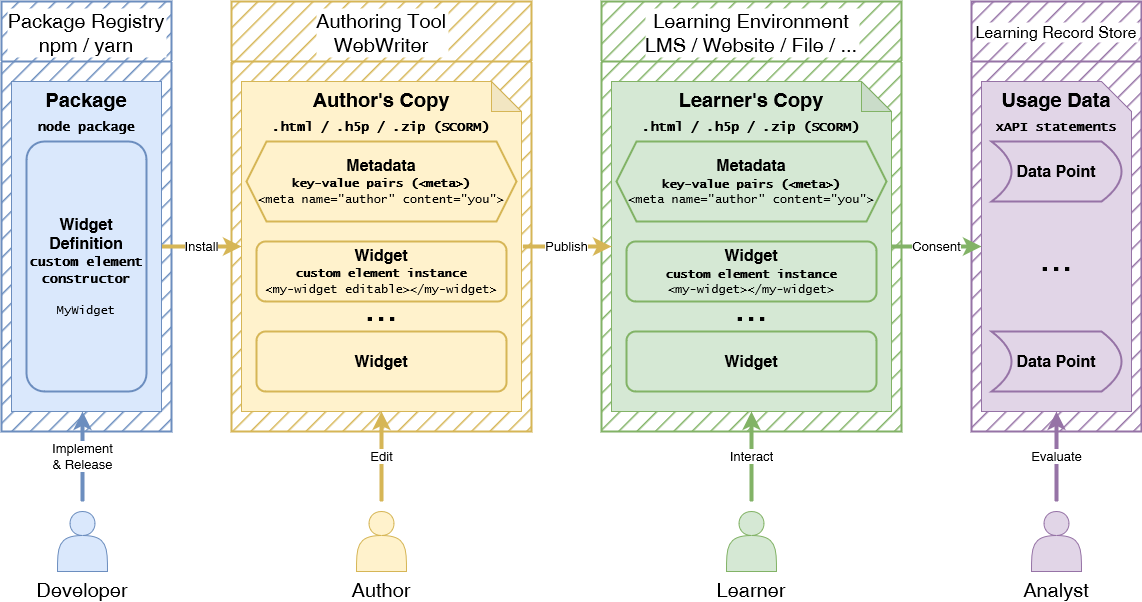

The diagram above was exported from draw.io. Its source (the exported page's mxGraphModel, read from the mxfile embedded in the PNG):
<mxGraphModel dx="1434" dy="782" grid="1" gridSize="10" guides="1" tooltips="1" connect="1" arrows="1" fold="1" page="1" pageScale="1" pageWidth="1169" pageHeight="827" math="0" shadow="0">
  <root>
    <mxCell id="0" />
    <mxCell id="1" parent="0" />
    <mxCell id="2" value="Package Registry&#10;npm / yarn" style="swimlane;labelBackgroundColor=default;fontSize=20;swimlaneFillColor=#6C8EBF;swimlaneLine=1;sketch=0;shadow=0;fillColor=#6C8EBF;startSize=60;strokeColor=#6C8EBF;fillStyle=hatch;fontStyle=0;strokeWidth=2;container=0;" parent="1" vertex="1">
      <mxGeometry x="20" y="80" width="170" height="430" as="geometry" />
    </mxCell>
    <mxCell id="3" value="Learning Environment&#10;LMS / Website / File / ..." style="swimlane;labelBackgroundColor=default;fontSize=20;swimlaneFillColor=#82B366;swimlaneLine=1;sketch=0;shadow=0;fillColor=#82B366;startSize=60;fillStyle=hatch;strokeColor=#82b366;fontStyle=0;strokeWidth=2;container=0;" parent="1" vertex="1">
      <mxGeometry x="620" y="80" width="300" height="430" as="geometry">
        <mxRectangle x="800" y="120" width="247" height="36" as="alternateBounds" />
      </mxGeometry>
    </mxCell>
    <mxCell id="4" value="Authoring Tool&#10;WebWriter" style="swimlane;labelBackgroundColor=default;fontSize=20;swimlaneFillColor=#D6B656;swimlaneLine=1;sketch=0;shadow=0;fillColor=#D6B656;startSize=60;strokeColor=#d6b656;fillStyle=hatch;fontStyle=0;strokeWidth=2;container=0;" parent="1" vertex="1">
      <mxGeometry x="250" y="80" width="300" height="430" as="geometry" />
    </mxCell>
    <mxCell id="5" value="&lt;div&gt;&lt;b&gt;&lt;font style=&quot;font-size: 20px;&quot;&gt;&lt;span style=&quot;&quot;&gt;&lt;span style=&quot;&quot;&gt;Author's Copy&lt;br&gt;&lt;/span&gt;&lt;/span&gt;&lt;/font&gt;&lt;/b&gt;&lt;/div&gt;&lt;div&gt;&lt;b&gt;&lt;font style=&quot;font-size: 13px;&quot; face=&quot;Lucida Console&quot;&gt;.html / .h5p / .zip (SCORM)&lt;/font&gt;&lt;br&gt;&lt;font style=&quot;font-size: 20px;&quot;&gt;&lt;span style=&quot;&quot;&gt;&lt;span style=&quot;&quot;&gt;&lt;/span&gt;&lt;/span&gt;&lt;/font&gt;&lt;/b&gt;&lt;/div&gt;&lt;div&gt;&lt;b&gt;&lt;font style=&quot;font-size: 20px;&quot;&gt;&lt;span style=&quot;&quot;&gt;&lt;span style=&quot;&quot;&gt;&lt;/span&gt;&lt;/span&gt;&lt;/font&gt;&lt;/b&gt;&lt;/div&gt;" style="shape=note;whiteSpace=wrap;html=1;backgroundOutline=1;darkOpacity=0.05;labelBackgroundColor=none;fillColor=#fff2cc;strokeColor=#d6b656;labelPosition=center;verticalLabelPosition=middle;align=center;verticalAlign=top;spacingTop=0;fontSize=20;" parent="1" vertex="1">
      <mxGeometry x="260" y="160" width="280" height="330" as="geometry" />
    </mxCell>
    <mxCell id="6" value="&lt;div style=&quot;font-size: 16px;&quot;&gt;&lt;font style=&quot;font-size: 16px;&quot;&gt;&lt;b style=&quot;&quot;&gt;Metadata&lt;/b&gt;&lt;/font&gt;&lt;/div&gt;&lt;div&gt;&lt;font style=&quot;font-size: 12px;&quot;&gt;&lt;b style=&quot;&quot;&gt;&lt;font style=&quot;font-size: 12px;&quot; face=&quot;Lucida Console&quot;&gt;key-value pairs (&amp;lt;meta&amp;gt;)&lt;/font&gt;&lt;br&gt;&lt;/b&gt;&lt;/font&gt;&lt;/div&gt;&lt;div&gt;&lt;font face=&quot;Lucida Console&quot;&gt;&amp;lt;meta name=&quot;author&quot; content=&quot;you&quot;&amp;gt;&lt;/font&gt;&lt;br&gt;&lt;/div&gt;" style="shape=hexagon;perimeter=hexagonPerimeter2;whiteSpace=wrap;html=1;fixedSize=1;fillColor=#fff2cc;strokeColor=#d6b656;strokeWidth=2;" parent="1" vertex="1">
      <mxGeometry x="265" y="220" width="270" height="80" as="geometry" />
    </mxCell>
    <mxCell id="7" value="&lt;div style=&quot;font-size: 16px;&quot;&gt;&lt;b&gt;Widget&lt;br&gt;&lt;/b&gt;&lt;/div&gt;&lt;div style=&quot;&quot;&gt;&lt;b&gt;&lt;font face=&quot;Lucida Console&quot;&gt;custom element instance&lt;/font&gt;&lt;br&gt;&lt;/b&gt;&lt;/div&gt;&lt;font face=&quot;Lucida Console&quot;&gt;&amp;lt;my-widget editable&amp;gt;&amp;lt;/my-widget&amp;gt;&lt;/font&gt;" style="rounded=1;whiteSpace=wrap;html=1;fillColor=#fff2cc;strokeColor=#d6b656;strokeWidth=2;" parent="1" vertex="1">
      <mxGeometry x="275" y="320" width="250" height="60" as="geometry" />
    </mxCell>
    <mxCell id="8" value="&lt;div style=&quot;font-size: 16px;&quot;&gt;&lt;font style=&quot;font-size: 16px;&quot;&gt;&lt;b style=&quot;&quot;&gt;Widget&lt;/b&gt;&lt;/font&gt;&lt;/div&gt;" style="rounded=1;whiteSpace=wrap;html=1;fillColor=#fff2cc;strokeColor=#d6b656;strokeWidth=2;" parent="1" vertex="1">
      <mxGeometry x="275" y="410" width="250" height="60" as="geometry" />
    </mxCell>
    <mxCell id="9" value="..." style="text;html=1;strokeColor=none;fillColor=none;align=center;verticalAlign=middle;whiteSpace=wrap;rounded=0;fontSize=40;" parent="1" vertex="1">
      <mxGeometry x="370" y="370" width="60" height="30" as="geometry" />
    </mxCell>
    <mxCell id="10" value="&lt;div style=&quot;font-size: 20px;&quot;&gt;Author&lt;/div&gt;" style="shape=actor;whiteSpace=wrap;html=1;fontSize=20;labelPosition=center;verticalLabelPosition=bottom;align=center;verticalAlign=top;fillColor=#fff2cc;strokeColor=#d6b656;fontStyle=0" parent="1" vertex="1">
      <mxGeometry x="375" y="590" width="50" height="60" as="geometry" />
    </mxCell>
    <mxCell id="11" value="Learner" style="shape=actor;whiteSpace=wrap;html=1;fontSize=20;labelPosition=center;verticalLabelPosition=bottom;align=center;verticalAlign=top;fillColor=#d5e8d4;strokeColor=#82b366;fontStyle=0" parent="1" vertex="1">
      <mxGeometry x="745" y="590" width="50" height="60" as="geometry" />
    </mxCell>
    <mxCell id="12" value="&lt;div&gt;&lt;b&gt;Learner's Copy&lt;/b&gt;&lt;/div&gt;&lt;div&gt;&lt;font size=&quot;1&quot;&gt;&lt;b&gt;&lt;font style=&quot;font-size: 13px;&quot; face=&quot;Lucida Console&quot;&gt;.html / .h5p / .zip (SCORM)&lt;/font&gt;&lt;/b&gt;&lt;/font&gt; &lt;br&gt;&lt;/div&gt;" style="shape=note;whiteSpace=wrap;html=1;backgroundOutline=1;darkOpacity=0.05;labelBackgroundColor=none;fillColor=#d5e8d4;strokeColor=#82b366;verticalAlign=top;fontStyle=1;fontSize=20;" parent="1" vertex="1">
      <mxGeometry x="630" y="160" width="280" height="330" as="geometry" />
    </mxCell>
    <mxCell id="13" value="&lt;div&gt;&lt;font size=&quot;1&quot;&gt;&lt;b style=&quot;font-size: 16px;&quot;&gt;Metadata&lt;/b&gt;&lt;/font&gt;&lt;/div&gt;&lt;div&gt;&lt;font style=&quot;font-size: 12px;&quot;&gt;&lt;b style=&quot;&quot;&gt;&lt;font style=&quot;font-size: 12px;&quot; face=&quot;Lucida Console&quot;&gt;key-value pairs &lt;/font&gt;&lt;/b&gt;&lt;/font&gt;&lt;font style=&quot;font-size: 12px;&quot;&gt;&lt;b style=&quot;&quot;&gt;&lt;font style=&quot;font-size: 12px;&quot; face=&quot;Lucida Console&quot;&gt; (&amp;lt;meta&amp;gt;)&lt;/font&gt;&lt;/b&gt;&lt;/font&gt;&lt;font size=&quot;1&quot;&gt;&lt;b style=&quot;font-size: 13px;&quot;&gt;&lt;/b&gt;&lt;/font&gt;&lt;/div&gt;&lt;div&gt;&lt;font face=&quot;Lucida Console&quot;&gt;&amp;lt;meta name=&quot;author&quot; content=&quot;you&quot;&amp;gt;&lt;/font&gt;&lt;br&gt;&lt;/div&gt;" style="shape=hexagon;perimeter=hexagonPerimeter2;whiteSpace=wrap;html=1;fixedSize=1;fillColor=#d5e8d4;strokeColor=#82b366;strokeWidth=2;" parent="1" vertex="1">
      <mxGeometry x="635" y="220" width="270" height="80" as="geometry" />
    </mxCell>
    <mxCell id="14" value="&lt;div&gt;&lt;font size=&quot;1&quot;&gt;&lt;b style=&quot;font-size: 16px;&quot;&gt;Widget&lt;/b&gt;&lt;/font&gt;&lt;/div&gt;&lt;div&gt;&lt;b&gt;&lt;font face=&quot;Lucida Console&quot;&gt;custom element instance&lt;/font&gt;&lt;/b&gt;&lt;font size=&quot;1&quot;&gt;&lt;b style=&quot;font-size: 13px;&quot;&gt;&lt;/b&gt;&lt;/font&gt;&lt;/div&gt;&lt;font face=&quot;Lucida Console&quot;&gt;&amp;lt;my-widget&amp;gt;&amp;lt;/my-widget&amp;gt;&lt;/font&gt;" style="rounded=1;whiteSpace=wrap;html=1;fillColor=#d5e8d4;strokeColor=#82b366;strokeWidth=2;" parent="1" vertex="1">
      <mxGeometry x="645" y="320" width="250" height="60" as="geometry" />
    </mxCell>
    <mxCell id="15" value="&lt;div style=&quot;font-size: 16px;&quot;&gt;&lt;font style=&quot;font-size: 16px;&quot;&gt;&lt;b&gt;Widget&lt;/b&gt;&lt;/font&gt;&lt;/div&gt;" style="rounded=1;whiteSpace=wrap;html=1;fillColor=#d5e8d4;strokeColor=#82b366;strokeWidth=2;" parent="1" vertex="1">
      <mxGeometry x="645" y="410" width="250" height="60" as="geometry" />
    </mxCell>
    <mxCell id="16" value="..." style="text;html=1;strokeColor=none;fillColor=none;align=center;verticalAlign=middle;whiteSpace=wrap;rounded=0;fontSize=40;" parent="1" vertex="1">
      <mxGeometry x="740" y="370" width="60" height="30" as="geometry" />
    </mxCell>
    <mxCell id="17" value="Analyst" style="shape=actor;whiteSpace=wrap;html=1;fontSize=20;labelPosition=center;verticalLabelPosition=bottom;align=center;verticalAlign=top;fillColor=#e1d5e7;strokeColor=#9673a6;fontStyle=0" parent="1" vertex="1">
      <mxGeometry x="1050" y="590" width="50" height="60" as="geometry" />
    </mxCell>
    <mxCell id="18" value="Developer" style="shape=actor;whiteSpace=wrap;html=1;fontSize=20;labelPosition=center;verticalLabelPosition=bottom;align=center;verticalAlign=top;fillColor=#dae8fc;strokeColor=#6c8ebf;fontStyle=0" parent="1" vertex="1">
      <mxGeometry x="76" y="590" width="50" height="60" as="geometry" />
    </mxCell>
    <mxCell id="19" value="Learning Record Store" style="swimlane;labelBackgroundColor=default;fontSize=16;swimlaneFillColor=#9673A6;swimlaneLine=1;sketch=0;shadow=0;fillColor=#9673A6;startSize=60;strokeColor=#9673A6;fillStyle=hatch;fontStyle=0;strokeWidth=2;container=0;" parent="1" vertex="1">
      <mxGeometry x="990" y="80" width="170" height="430" as="geometry" />
    </mxCell>
    <mxCell id="20" value="Edit" style="endArrow=classic;html=1;rounded=0;shadow=0;fontFamily=Helvetica;fontSize=13;strokeWidth=4;jumpStyle=none;entryX=0.5;entryY=1;entryDx=0;entryDy=0;fillColor=#fff2cc;strokeColor=#d6b656;entryPerimeter=0;" parent="1" target="5" edge="1">
      <mxGeometry width="50" height="50" relative="1" as="geometry">
        <mxPoint x="400" y="580" as="sourcePoint" />
        <mxPoint x="270" y="740" as="targetPoint" />
      </mxGeometry>
    </mxCell>
    <mxCell id="21" value="Install" style="endArrow=classic;html=1;rounded=0;shadow=0;fontFamily=Helvetica;fontSize=13;strokeWidth=4;jumpStyle=none;fillColor=#fff2cc;strokeColor=#d6b656;exitX=1;exitY=0.5;exitDx=0;exitDy=0;entryX=0;entryY=0.5;entryDx=0;entryDy=0;entryPerimeter=0;" parent="1" source="27" target="5" edge="1">
      <mxGeometry width="50" height="50" relative="1" as="geometry">
        <mxPoint x="166" y="360.1099999999999" as="sourcePoint" />
        <mxPoint x="340" y="359" as="targetPoint" />
      </mxGeometry>
    </mxCell>
    <mxCell id="22" value="Interact" style="endArrow=classic;html=1;rounded=0;shadow=0;fontFamily=Helvetica;fontSize=13;strokeWidth=4;jumpStyle=none;fillColor=#d5e8d4;strokeColor=#82b366;entryX=0.5;entryY=1;entryDx=0;entryDy=0;entryPerimeter=0;" parent="1" target="12" edge="1">
      <mxGeometry width="50" height="50" relative="1" as="geometry">
        <mxPoint x="770" y="580" as="sourcePoint" />
        <mxPoint x="769" y="590" as="targetPoint" />
      </mxGeometry>
    </mxCell>
    <mxCell id="23" value="Publish" style="endArrow=classic;html=1;rounded=0;shadow=0;fontFamily=Helvetica;fontSize=13;strokeWidth=4;jumpStyle=none;fillColor=#fff2cc;strokeColor=#d6b656;entryX=0;entryY=0.5;entryDx=0;entryDy=0;entryPerimeter=0;exitX=1.005;exitY=0.5;exitDx=0;exitDy=0;exitPerimeter=0;" parent="1" source="5" target="12" edge="1">
      <mxGeometry width="50" height="50" relative="1" as="geometry">
        <mxPoint x="748" y="412" as="sourcePoint" />
        <mxPoint x="780" y="359.38" as="targetPoint" />
      </mxGeometry>
    </mxCell>
    <mxCell id="24" value="&lt;div style=&quot;font-size: 13px;&quot;&gt;Implement&lt;/div&gt;&amp;amp; Release" style="endArrow=classic;html=1;rounded=0;shadow=0;fontFamily=Helvetica;fontSize=13;strokeWidth=4;jumpStyle=none;fillColor=#dae8fc;strokeColor=#6c8ebf;verticalAlign=middle;labelPosition=center;verticalLabelPosition=middle;align=center;spacingTop=0;" parent="1" edge="1">
      <mxGeometry width="50" height="50" relative="1" as="geometry">
        <mxPoint x="101" y="580" as="sourcePoint" />
        <mxPoint x="101" y="490" as="targetPoint" />
      </mxGeometry>
    </mxCell>
    <mxCell id="25" value="Evaluate" style="endArrow=classic;html=1;rounded=0;shadow=0;fontFamily=Helvetica;fontSize=13;strokeWidth=4;jumpStyle=none;fillColor=#e1d5e7;strokeColor=#9673a6;entryX=0.5;entryY=1;entryDx=0;entryDy=0;entryPerimeter=0;" parent="1" target="29" edge="1">
      <mxGeometry width="50" height="50" relative="1" as="geometry">
        <mxPoint x="1075" y="580" as="sourcePoint" />
        <mxPoint x="1070" y="480" as="targetPoint" />
      </mxGeometry>
    </mxCell>
    <mxCell id="26" value="Consent" style="endArrow=classic;html=1;rounded=0;shadow=0;fontFamily=Helvetica;fontSize=13;strokeWidth=4;jumpStyle=none;fillColor=#d5e8d4;strokeColor=#82b366;entryX=1;entryY=0.5;entryDx=0;entryDy=0;entryPerimeter=0;" parent="1" target="29" edge="1">
      <mxGeometry width="50" height="50" relative="1" as="geometry">
        <mxPoint x="910" y="325" as="sourcePoint" />
        <mxPoint x="988.6" y="570" as="targetPoint" />
      </mxGeometry>
    </mxCell>
    <mxCell id="27" value="&lt;div&gt;Package&lt;/div&gt;&lt;font style=&quot;font-size: 13px;&quot; face=&quot;Lucida Console&quot;&gt;node package&lt;/font&gt;" style="rounded=0;whiteSpace=wrap;html=1;shadow=0;labelBackgroundColor=none;sketch=0;fillStyle=auto;fontFamily=Helvetica;fontSize=20;strokeColor=#6c8ebf;strokeWidth=1;fillColor=#dae8fc;verticalAlign=top;fontStyle=1" parent="1" vertex="1">
      <mxGeometry x="30" y="160" width="150" height="330" as="geometry" />
    </mxCell>
    <mxCell id="28" value="&lt;div style=&quot;font-size: 16px;&quot;&gt;&lt;font style=&quot;font-size: 16px;&quot;&gt;&lt;b style=&quot;&quot;&gt;Widget Definition&lt;/b&gt;&lt;/font&gt;&lt;/div&gt;&lt;div style=&quot;font-size: 13px;&quot;&gt;&lt;b&gt;&lt;font style=&quot;font-size: 13px;&quot; face=&quot;Lucida Console&quot;&gt;custom element constructor&lt;/font&gt;&lt;/b&gt;&lt;br&gt;&lt;/div&gt;&lt;div&gt;&lt;font face=&quot;Lucida Console&quot;&gt;&lt;br&gt;&lt;/font&gt;&lt;/div&gt;&lt;div&gt;&lt;font face=&quot;Lucida Console&quot;&gt;MyWidget&lt;/font&gt;&lt;/div&gt;" style="rounded=1;whiteSpace=wrap;html=1;fillColor=#dae8fc;strokeColor=#6c8ebf;strokeWidth=2;" parent="1" vertex="1">
      <mxGeometry x="45" y="220" width="120" height="250" as="geometry" />
    </mxCell>
    <mxCell id="29" value="&lt;div&gt;Usage Data&lt;/div&gt;&lt;div&gt;&lt;font style=&quot;font-size: 13px;&quot; face=&quot;Lucida Console&quot;&gt;xAPI statements&lt;/font&gt;&lt;br&gt;&lt;/div&gt;" style="shape=card;whiteSpace=wrap;html=1;shadow=0;labelBackgroundColor=none;sketch=0;fillStyle=auto;fontFamily=Helvetica;fontSize=20;strokeColor=#9673a6;strokeWidth=1;fillColor=#e1d5e7;verticalAlign=top;fontStyle=1;flipH=1;" parent="1" vertex="1">
      <mxGeometry x="1000" y="160" width="150" height="330" as="geometry" />
    </mxCell>
    <mxCell id="30" value="&lt;font style=&quot;font-size: 16px;&quot;&gt;&lt;b&gt;&lt;font style=&quot;font-size: 16px;&quot; face=&quot;Helvetica&quot;&gt;Data Point&lt;/font&gt;&lt;/b&gt;&lt;/font&gt;" style="shape=dataStorage;whiteSpace=wrap;html=1;fixedSize=1;shadow=0;labelBackgroundColor=none;sketch=0;fillStyle=auto;fontFamily=Lucida Console;fontSize=13;strokeColor=#9673a6;strokeWidth=2;fillColor=#e1d5e7;flipH=1;" parent="1" vertex="1">
      <mxGeometry x="1010" y="220" width="130" height="60" as="geometry" />
    </mxCell>
    <mxCell id="31" value="..." style="text;html=1;strokeColor=none;fillColor=none;align=center;verticalAlign=middle;whiteSpace=wrap;rounded=0;fontSize=40;" parent="1" vertex="1">
      <mxGeometry x="1045" y="320" width="60" height="30" as="geometry" />
    </mxCell>
    <mxCell id="32" value="&lt;font style=&quot;font-size: 16px;&quot;&gt;&lt;b&gt;&lt;font style=&quot;font-size: 16px;&quot; face=&quot;Helvetica&quot;&gt;Data Point&lt;/font&gt;&lt;/b&gt;&lt;/font&gt;" style="shape=dataStorage;whiteSpace=wrap;html=1;fixedSize=1;shadow=0;labelBackgroundColor=none;sketch=0;fillStyle=auto;fontFamily=Lucida Console;fontSize=13;strokeColor=#9673a6;strokeWidth=2;fillColor=#e1d5e7;flipH=1;" parent="1" vertex="1">
      <mxGeometry x="1010" y="410" width="130" height="60" as="geometry" />
    </mxCell>
  </root>
</mxGraphModel>